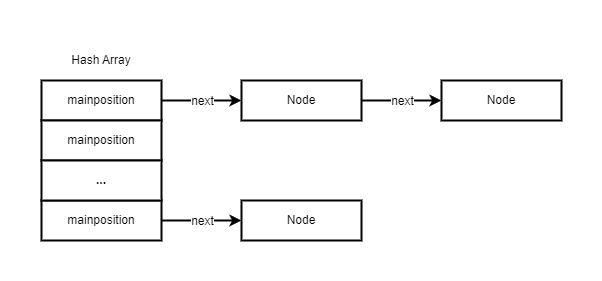

The diagram above was exported from draw.io. Its source (the exported page's mxGraphModel, read from the mxfile embedded in the PNG):
<mxGraphModel dx="1434" dy="844" grid="1" gridSize="10" guides="1" tooltips="1" connect="1" arrows="1" fold="1" page="1" pageScale="1" pageWidth="827" pageHeight="1169" math="0" shadow="0">
  <root>
    <mxCell id="0" />
    <mxCell id="1" parent="0" />
    <mxCell id="1R2TfqNB63prtuMmZDS3-7" style="edgeStyle=orthogonalEdgeStyle;rounded=0;orthogonalLoop=1;jettySize=auto;html=1;exitX=1;exitY=0.5;exitDx=0;exitDy=0;entryX=0;entryY=0.5;entryDx=0;entryDy=0;fontFamily=Helvetica;fontSize=12;fontColor=default;strokeWidth=2;" edge="1" parent="1" source="1R2TfqNB63prtuMmZDS3-1" target="1R2TfqNB63prtuMmZDS3-6">
      <mxGeometry relative="1" as="geometry" />
    </mxCell>
    <mxCell id="1R2TfqNB63prtuMmZDS3-8" value="next" style="edgeLabel;html=1;align=center;verticalAlign=middle;resizable=0;points=[];rounded=0;strokeColor=default;strokeWidth=2;fontFamily=Helvetica;fontSize=12;fontColor=default;labelBackgroundColor=default;fillColor=default;" vertex="1" connectable="0" parent="1R2TfqNB63prtuMmZDS3-7">
      <mxGeometry relative="1" as="geometry">
        <mxPoint as="offset" />
      </mxGeometry>
    </mxCell>
    <mxCell id="1R2TfqNB63prtuMmZDS3-1" value="mainposition" style="rounded=0;whiteSpace=wrap;html=1;strokeWidth=2;" vertex="1" parent="1">
      <mxGeometry x="160" y="240" width="120" height="40" as="geometry" />
    </mxCell>
    <mxCell id="1R2TfqNB63prtuMmZDS3-2" value="mainposition" style="rounded=0;whiteSpace=wrap;html=1;strokeWidth=2;" vertex="1" parent="1">
      <mxGeometry x="160" y="280" width="120" height="40" as="geometry" />
    </mxCell>
    <mxCell id="1R2TfqNB63prtuMmZDS3-13" style="edgeStyle=orthogonalEdgeStyle;shape=connector;rounded=0;orthogonalLoop=1;jettySize=auto;html=1;exitX=1;exitY=0.5;exitDx=0;exitDy=0;entryX=0;entryY=0.5;entryDx=0;entryDy=0;strokeColor=default;strokeWidth=2;align=center;verticalAlign=middle;fontFamily=Helvetica;fontSize=12;fontColor=default;labelBackgroundColor=default;resizable=0;endArrow=classic;" edge="1" parent="1" source="1R2TfqNB63prtuMmZDS3-3" target="1R2TfqNB63prtuMmZDS3-12">
      <mxGeometry relative="1" as="geometry" />
    </mxCell>
    <mxCell id="1R2TfqNB63prtuMmZDS3-16" value="next" style="edgeLabel;html=1;align=center;verticalAlign=middle;resizable=0;points=[];rounded=0;strokeColor=default;strokeWidth=2;fontFamily=Helvetica;fontSize=12;fontColor=default;labelBackgroundColor=default;fillColor=default;gradientColor=none;" vertex="1" connectable="0" parent="1R2TfqNB63prtuMmZDS3-13">
      <mxGeometry relative="1" as="geometry">
        <mxPoint as="offset" />
      </mxGeometry>
    </mxCell>
    <mxCell id="1R2TfqNB63prtuMmZDS3-3" value="mainposition" style="rounded=0;whiteSpace=wrap;html=1;strokeWidth=2;" vertex="1" parent="1">
      <mxGeometry x="160" y="360" width="120" height="40" as="geometry" />
    </mxCell>
    <mxCell id="1R2TfqNB63prtuMmZDS3-4" value="..." style="rounded=0;whiteSpace=wrap;html=1;strokeWidth=2;fontStyle=1" vertex="1" parent="1">
      <mxGeometry x="160" y="320" width="120" height="40" as="geometry" />
    </mxCell>
    <mxCell id="1R2TfqNB63prtuMmZDS3-5" value="Hash Array" style="text;html=1;align=center;verticalAlign=middle;whiteSpace=wrap;rounded=0;fontFamily=Helvetica;fontSize=12;fontColor=default;" vertex="1" parent="1">
      <mxGeometry x="160" y="200" width="120" height="40" as="geometry" />
    </mxCell>
    <mxCell id="1R2TfqNB63prtuMmZDS3-10" style="edgeStyle=orthogonalEdgeStyle;shape=connector;rounded=0;orthogonalLoop=1;jettySize=auto;html=1;exitX=1;exitY=0.5;exitDx=0;exitDy=0;strokeColor=default;strokeWidth=2;align=center;verticalAlign=middle;fontFamily=Helvetica;fontSize=12;fontColor=default;labelBackgroundColor=default;endArrow=classic;" edge="1" parent="1" source="1R2TfqNB63prtuMmZDS3-6" target="1R2TfqNB63prtuMmZDS3-9">
      <mxGeometry relative="1" as="geometry" />
    </mxCell>
    <mxCell id="1R2TfqNB63prtuMmZDS3-11" value="next" style="edgeLabel;html=1;align=center;verticalAlign=middle;resizable=0;points=[];rounded=0;strokeColor=default;strokeWidth=2;fontFamily=Helvetica;fontSize=12;fontColor=default;labelBackgroundColor=default;fillColor=default;" vertex="1" connectable="0" parent="1R2TfqNB63prtuMmZDS3-10">
      <mxGeometry relative="1" as="geometry">
        <mxPoint as="offset" />
      </mxGeometry>
    </mxCell>
    <mxCell id="1R2TfqNB63prtuMmZDS3-6" value="Node" style="rounded=0;whiteSpace=wrap;html=1;strokeColor=default;strokeWidth=2;align=center;verticalAlign=middle;fontFamily=Helvetica;fontSize=12;fontColor=default;fillColor=default;" vertex="1" parent="1">
      <mxGeometry x="360" y="240" width="120" height="40" as="geometry" />
    </mxCell>
    <mxCell id="1R2TfqNB63prtuMmZDS3-9" value="Node" style="rounded=0;whiteSpace=wrap;html=1;strokeColor=default;strokeWidth=2;align=center;verticalAlign=middle;fontFamily=Helvetica;fontSize=12;fontColor=default;fillColor=default;" vertex="1" parent="1">
      <mxGeometry x="560" y="240" width="120" height="40" as="geometry" />
    </mxCell>
    <mxCell id="1R2TfqNB63prtuMmZDS3-12" value="Node" style="rounded=0;whiteSpace=wrap;html=1;strokeColor=default;strokeWidth=2;align=center;verticalAlign=middle;fontFamily=Helvetica;fontSize=12;fontColor=default;fillColor=default;" vertex="1" parent="1">
      <mxGeometry x="360" y="360" width="120" height="40" as="geometry" />
    </mxCell>
  </root>
</mxGraphModel>